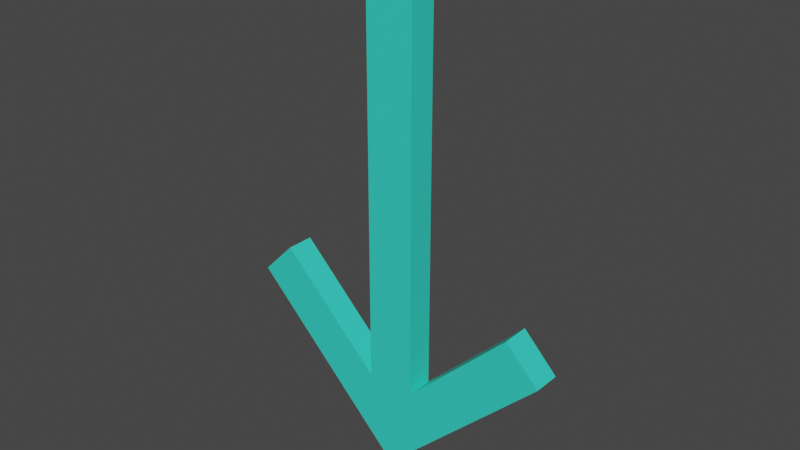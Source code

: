 # Source: arrow.blend  (saved by Blender 2.93.20; exported with 4.5.12 LTS)
import bpy
from mathutils import Matrix  # noqa: F401  (used for matrix-valued properties, if any)

bpy.ops.wm.read_factory_settings(use_empty=True)
scene = bpy.context.scene
scene.name = 'Scene'

# ---- collections
col_collection = bpy.data.collections.new('Collection'); scene.collection.children.link(col_collection)
col_arrow_svg = bpy.data.collections.new('arrow.svg'); scene.collection.children.link(col_arrow_svg)

# ---- materials (node trees are filled in below, after node groups)
mat_material = bpy.data.materials.new('Material')
mat_material.alpha_threshold = 0.0
mat_material.use_transparent_shadow = False
mat_material.line_color = (0.0, 0.0, 0.0, 1.0)

# ---- material node trees
mat_material.use_nodes = True; mat_material.node_tree.nodes.clear()
_N = mat_material.node_tree.nodes; _L = mat_material.node_tree.links
n0 = _N.new('ShaderNodeOutputMaterial'); n0.name = 'Material Output'; n0.location = (300, 300)
n1 = _N.new('ShaderNodeBsdfPrincipled'); n1.name = 'Principled BSDF'; n1.location = (10, 300)
n1.distribution = 'GGX'
n1.subsurface_method = 'BURLEY'
n1.inputs[0].default_value = (0.03828, 0.7357, 0.5959, 1.0)
n1.inputs[2].default_value = 0.4
n1.inputs[3].default_value = 1.45
n1.inputs[27].default_value = (0.0, 0.0, 0.0, 1.0)
n1.inputs[28].default_value = 1.0
_L.new(n1.outputs[0], n0.inputs[0])
n0.is_active_output = True

# ---- world
world_world = bpy.data.worlds.new('World'); scene.world = world_world
world_world.use_nodes = True; world_world.node_tree.nodes.clear()
_N = world_world.node_tree.nodes; _L = world_world.node_tree.links
n0 = _N.new('ShaderNodeOutputWorld'); n0.name = 'World Output'; n0.location = (300, 300)
n1 = _N.new('ShaderNodeBackground'); n1.name = 'Background'; n1.location = (10, 300)
n1.inputs[0].default_value = (0.05088, 0.05088, 0.05088, 1.0)
_L.new(n1.outputs[0], n0.inputs[0])
n0.is_active_output = True
world_world.color = (0.05088, 0.05088, 0.05088)
world_world.use_sun_shadow = False
world_world.sun_shadow_jitter_overblur = 0.0

# ---- meshes
me_curve_002 = bpy.data.meshes.new('Curve.002')
me_curve_002.from_pydata([(-0.00889, 0.08782, 0.005), (0.00889, 0.08782, 0.005), (0.00889, -0.08782, 0.005), (-0.00889, -0.08782, 0.005), (-0.00889, 0.08782, -0.005), (0.00889, 0.08782, -0.005), (0.00889, -0.08782, -0.005), (-0.00889, -0.08782, -0.005)], [], [(3, 1, 0), (3, 2, 1), (7, 4, 5), (7, 5, 6), (3, 0, 4, 7), (0, 1, 5, 4), (2, 3, 7, 6), (1, 2, 6, 5)])
_uv = me_curve_002.uv_layers.new(name='UVMap')
_uv.uv.foreach_set('vector', [1.0, 0.0, 0.3333, 0.0, 0.0, 0.0, 1.0, 0.0, 0.6667, 0.0, 0.3333, 0.0, 1.0, 0.0, 0.0, 0.0, 0.3333, 0.0, 1.0, 0.0, 0.3333, 0.0, 0.6667, 0.0, 1.0, 0.0, 0.0, 0.0, 0.0, 0.0, 1.0, 0.0, 0.0, 0.0, 0.3333, 0.0, 0.3333, 0.0, 0.0, 0.0, 0.6667, 0.0, 1.0, 0.0, 1.0, 0.0, 0.6667, 0.0, 0.3333, 0.0, 0.6667, 0.0, 0.6667, 0.0, 0.3333, 0.0])
me_curve_002.materials.append(mat_material)
me_curve_002.use_remesh_fix_poles = True
me_curve_002.use_remesh_preserve_attributes = False
me_curve_002.update()
me_curve_003 = bpy.data.meshes.new('Curve.003')
me_curve_003.from_pydata([(-8.278e-10, -0.03834, 0.005), (-0.05958, 0.02027, 0.005), (-0.0471, 0.03294, 0.005), (-8.278e-10, -0.01342, 0.005), (0.0471, 0.03294, 0.005), (0.05958, 0.02027, 0.005), (-8.278e-10, -0.03834, -0.005), (-0.05958, 0.02027, -0.005), (-0.0471, 0.03294, -0.005), (-8.278e-10, -0.01342, -0.005), (0.0471, 0.03294, -0.005), (0.05958, 0.02027, -0.005)], [], [(1, 3, 2), (3, 5, 4), (0, 3, 1), (3, 0, 5), (7, 8, 9), (9, 10, 11), (6, 7, 9), (9, 11, 6), (1, 2, 8, 7), (2, 3, 9, 8), (3, 4, 10, 9), (4, 5, 11, 10), (0, 1, 7, 6), (5, 0, 6, 11)])
_uv = me_curve_003.uv_layers.new(name='UVMap')
_uv.uv.foreach_set('vector', [0.2, 0.0, 0.6, 0.0, 0.4, 0.0, 0.6, 0.0, 1.0, 0.0, 0.8, 0.0, 0.0, 0.0, 0.6, 0.0, 0.2, 0.0, 0.6, 0.0, 0.0, 0.0, 1.0, 0.0, 0.2, 0.0, 0.4, 0.0, 0.6, 0.0, 0.6, 0.0, 0.8, 0.0, 1.0, 0.0, 0.0, 0.0, 0.2, 0.0, 0.6, 0.0, 0.6, 0.0, 1.0, 0.0, 0.0, 0.0, 0.2, 0.0, 0.4, 0.0, 0.4, 0.0, 0.2, 0.0, 0.4, 0.0, 0.6, 0.0, 0.6, 0.0, 0.4, 0.0, 0.6, 0.0, 0.8, 0.0, 0.8, 0.0, 0.6, 0.0, 0.8, 0.0, 1.0, 0.0, 1.0, 0.0, 0.8, 0.0, 0.0, 0.0, 0.2, 0.0, 0.2, 0.0, 0.0, 0.0, 1.0, 0.0, 0.0, 0.0, 0.0, 0.0, 1.0, 0.0])
me_curve_003.materials.append(mat_material)
me_curve_003.use_remesh_fix_poles = True
me_curve_003.use_remesh_preserve_attributes = False
me_curve_003.update()

# ---- objects
ob_curve = bpy.data.objects.new('Curve', me_curve_002)
ob_curve_001 = bpy.data.objects.new('Curve.001', me_curve_003)

# ---- transforms, parenting, visibility, modifiers, constraints
ob_curve.location = (-0.04248, 0.129, 3.718)
ob_curve.rotation_euler = (1.571, 2.22e-16, 3.131)
ob_curve.scale = (25.79, 25.79, 25.79)
ob_curve_001.location = (-0.03885, 0.129, 2.124)
ob_curve_001.rotation_euler = (1.571, 2.22e-16, 3.131)
ob_curve_001.scale = (25.79, 25.79, 25.79)

# ---- collection membership
col_arrow_svg.objects.link(ob_curve)
col_arrow_svg.objects.link(ob_curve_001)

# ---- scene / render settings (as saved in the file)
scene.frame_start = 1; scene.frame_end = 60; scene.frame_set(59)
scene.render.engine = 'BLENDER_EEVEE_NEXT'
scene.cycles.use_denoising = False
scene.cycles.samples = 128
scene.cycles.sampling_pattern = 'TABULATED_SOBOL'
scene.cycles.use_adaptive_sampling = False
scene.cycles.use_light_tree = False
scene.view_settings.view_transform = 'Filmic'
bpy.context.view_layer.update()

# ---- added for rendering (the .blend has no active camera and no usable light): camera, sun
cam_auto = bpy.data.cameras.new('AutoCamera')
cam_auto.lens = 50.0
cam_auto.sensor_width = 36.0
cam_auto.clip_end = 1000.0
ob_auto_camera = bpy.data.objects.new('AutoCamera', cam_auto)
scene.collection.objects.link(ob_auto_camera)
ob_auto_camera.location = (5.27943, -6.25298, 7.81404)
ob_auto_camera.rotation_euler = (1.09748, -7.21219e-08, 0.694738)
scene.camera = ob_auto_camera
light_auto_sun = bpy.data.lights.new('AutoSun', 'SUN')
light_auto_sun.energy = 3.0
light_auto_sun.angle = 0.0523599
ob_auto_sun = bpy.data.objects.new('AutoSun', light_auto_sun)
scene.collection.objects.link(ob_auto_sun)
ob_auto_sun.rotation_euler = (0.872665, 0.174533, 0.523599)
bpy.context.view_layer.update()
